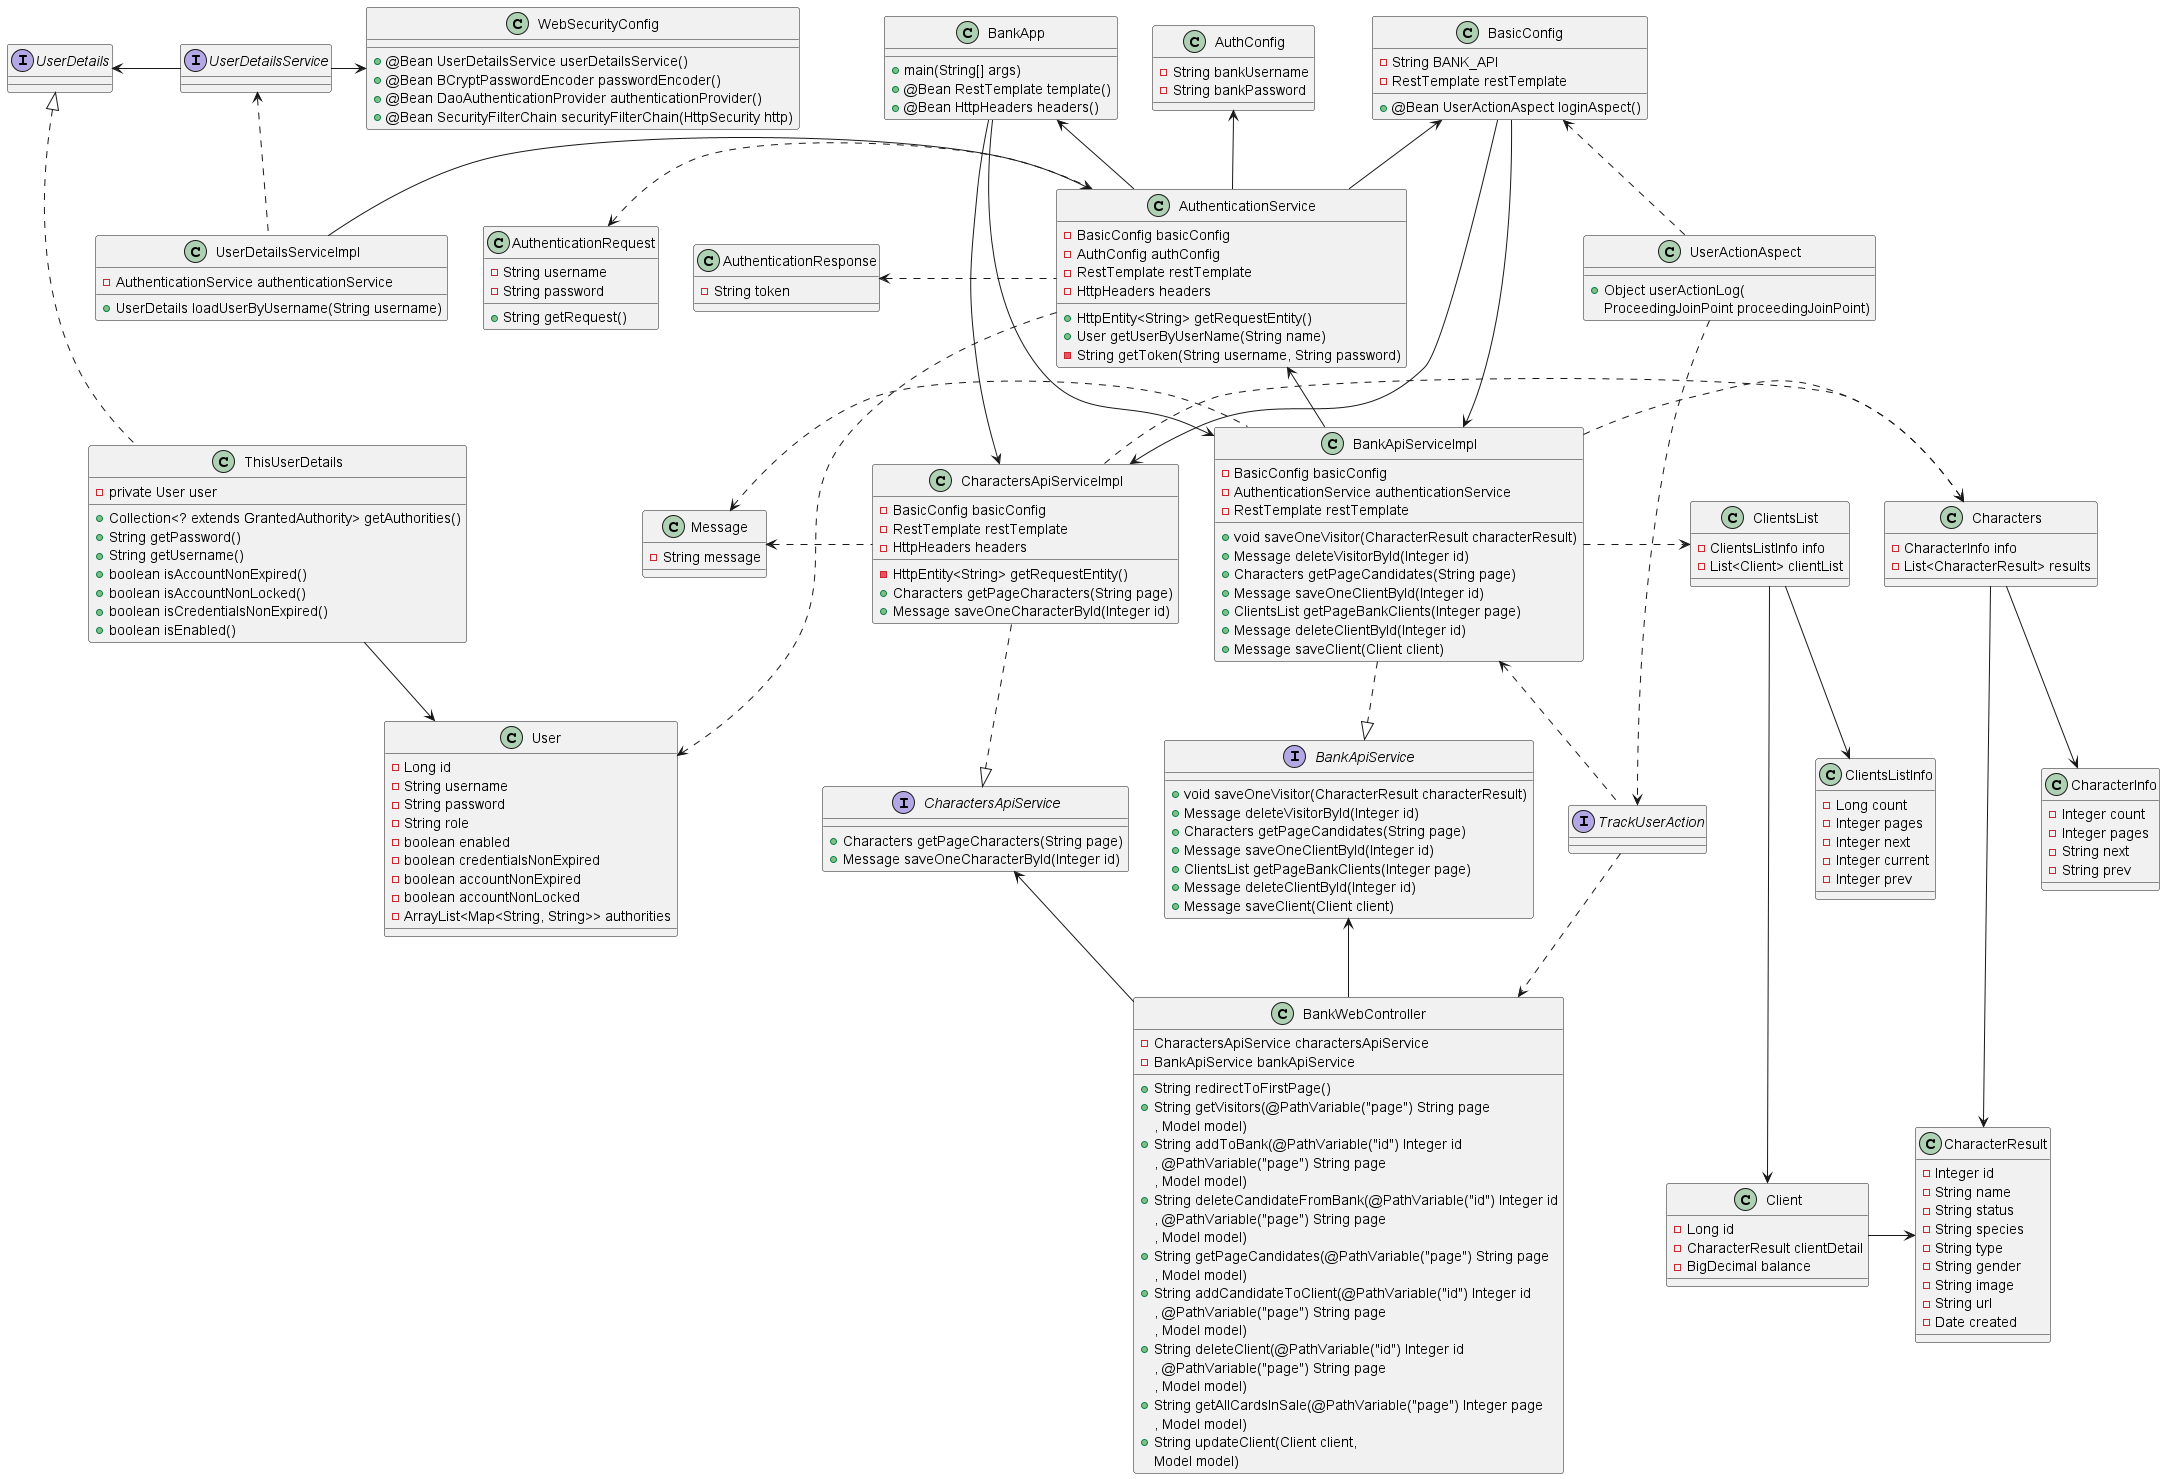

The diagram above was rendered by PlantUML. Its source (embedded in the PNG):
@startuml

class WebSecurityConfig {
+@Bean UserDetailsService userDetailsService()
+@Bean BCryptPasswordEncoder passwordEncoder()
+@Bean DaoAuthenticationProvider authenticationProvider()
+@Bean SecurityFilterChain securityFilterChain(HttpSecurity http)
}


UserDetailsService -> WebSecurityConfig

interface UserDetailsService {}



class User {
-Long id
-String username
-String password
-String role
-boolean enabled
-boolean credentialsNonExpired
-boolean accountNonExpired
-boolean accountNonLocked
-ArrayList<Map<String, String>> authorities
}

class ThisUserDetails {
-private User user
+Collection<? extends GrantedAuthority> getAuthorities()
+String getPassword()
+String getUsername()
+boolean isAccountNonExpired()
+boolean isAccountNonLocked()
+boolean isCredentialsNonExpired()
+boolean isEnabled()
}

UserDetails <|... ThisUserDetails
ThisUserDetails --> User

interface UserDetails {}





class UserDetailsServiceImpl{
-AuthenticationService authenticationService
+UserDetails loadUserByUsername(String username)
}

UserDetailsService <.. UserDetailsServiceImpl
UserDetailsServiceImpl -> AuthenticationService

interface UserDetailsService {
}


UserDetails <- UserDetailsService

class BankApp {
+main(String[] args)
+@Bean RestTemplate template()
+@Bean HttpHeaders headers()
}


class AuthenticationRequest {
-String username
-String password
+String getRequest()
}

class AuthenticationResponse {
-String token
}

class AuthenticationService {
-BasicConfig basicConfig
-AuthConfig authConfig
-RestTemplate restTemplate
-HttpHeaders headers
+HttpEntity<String> getRequestEntity()
+User getUserByUserName(String name)
-String getToken(String username, String password)
}

AuthenticationService .> User

AuthenticationResponse <. AuthenticationService
AuthenticationRequest <. AuthenticationService
BasicConfig <-- AuthenticationService
AuthConfig <-- AuthenticationService
BankApp <-- AuthenticationService

class AuthConfig {
-String bankUsername
-String bankPassword
}

interface TrackUserAction {
}

TrackUserAction ..> BankWebController

BankApiServiceImpl <.. TrackUserAction

class UserActionAspect {
+Object userActionLog(
    ProceedingJoinPoint proceedingJoinPoint)
}

BasicConfig <.. UserActionAspect
UserActionAspect .> TrackUserAction


class BasicConfig {
-String BANK_API
-RestTemplate restTemplate
+@Bean UserActionAspect loginAspect()
}



interface BankApiService{
+void saveOneVisitor(CharacterResult characterResult)
+Message deleteVisitorById(Integer id)
+Characters getPageCandidates(String page)
+Message saveOneClientById(Integer id)
+ClientsList getPageBankClients(Integer page)
+Message deleteClientById(Integer id)
+Message saveClient(Client client)
}

class BankApiServiceImpl{
-BasicConfig basicConfig
-AuthenticationService authenticationService
-RestTemplate restTemplate
+void saveOneVisitor(CharacterResult characterResult)
+Message deleteVisitorById(Integer id)
+Characters getPageCandidates(String page)
+Message saveOneClientById(Integer id)
+ClientsList getPageBankClients(Integer page)
+Message deleteClientById(Integer id)
+Message saveClient(Client client)
}

BankApiServiceImpl ..|> BankApiService
BasicConfig --> BankApiServiceImpl
BankApp --> BankApiServiceImpl
AuthenticationService <-- BankApiServiceImpl
BankApiServiceImpl .> Characters
BankApiServiceImpl .> ClientsList




class BankWebController{
-CharactersApiService charactersApiService
-BankApiService bankApiService
+String redirectToFirstPage()
+String getVisitors(@PathVariable("page") String page
            , Model model)
+String addToBank(@PathVariable("id") Integer id
            , @PathVariable("page") String page
            , Model model)
+String deleteCandidateFromBank(@PathVariable("id") Integer id
            , @PathVariable("page") String page
            , Model model)
+String getPageCandidates(@PathVariable("page") String page
            , Model model)
+String addCandidateToClient(@PathVariable("id") Integer id
              , @PathVariable("page") String page
              , Model model)
+String deleteClient(@PathVariable("id") Integer id
            , @PathVariable("page") String page
            , Model model)
+String getAllCardsInSale(@PathVariable("page") Integer page
            , Model model)
+String updateClient(Client client,
            Model model)
}

CharactersApiService <-- BankWebController
BankApiService <-- BankWebController


interface CharactersApiService {
+Characters getPageCharacters(String page)
+Message saveOneCharacterById(Integer id)
}

class CharactersApiServiceImpl {
-BasicConfig basicConfig
-RestTemplate restTemplate
-HttpHeaders headers
-HttpEntity<String> getRequestEntity()
+Characters getPageCharacters(String page)
+Message saveOneCharacterById(Integer id)
}

CharactersApiServiceImpl ..|> CharactersApiService
BasicConfig --> CharactersApiServiceImpl
BankApp --> CharactersApiServiceImpl
CharactersApiServiceImpl .> Characters

class ClientsList {
-ClientsListInfo info
-List<Client> clientList
}

ClientsList --> ClientsListInfo
ClientsList ---> Client

class Client {
-Long id
-CharacterResult clientDetail
-BigDecimal balance
}

Client -> CharacterResult

class ClientsListInfo{
-Long count
-Integer pages
-Integer next
-Integer current
-Integer prev
}

class Message {
-String message
}

Message <. BankApiServiceImpl
Message <. CharactersApiServiceImpl

class CharacterResult{
-Integer id
-String name
-String status
-String species
-String type
-String gender
-String image
-String url
-Date created
}

class Characters {
-CharacterInfo info
-List<CharacterResult> results
}

Characters --> CharacterInfo
Characters ---> CharacterResult


class CharacterInfo{
-Integer count
-Integer pages
-String next
-String prev
}


@enduml